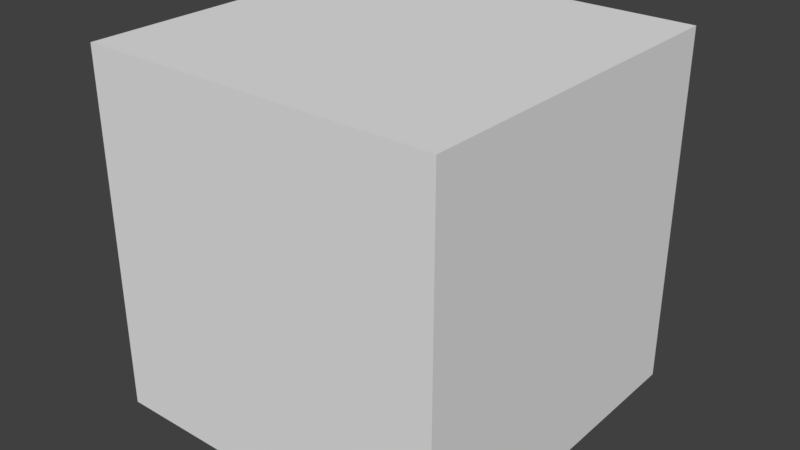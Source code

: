 # Source: cube.blend  (saved by Blender 2.79.0; exported with 4.5.12 LTS)
import bpy
from mathutils import Matrix  # noqa: F401  (used for matrix-valued properties, if any)

bpy.ops.wm.read_factory_settings(use_empty=True)
scene = bpy.context.scene
scene.name = 'Scene'

# ---- collections
col_collection_1 = bpy.data.collections.new('Collection 1'); scene.collection.children.link(col_collection_1)

# ---- materials (node trees are filled in below, after node groups)
mat_material = bpy.data.materials.new('Material')
mat_material.alpha_threshold = 0.0
mat_material.use_transparent_shadow = False
mat_material.roughness = 0.5
mat_material.line_color = (0.0, 0.0, 0.0, 1.0)

# ---- material node trees

# ---- world
world_world = bpy.data.worlds.new('World'); scene.world = world_world
world_world.color = (0.05088, 0.05088, 0.05088)
world_world.use_sun_shadow = False
world_world.sun_shadow_jitter_overblur = 0.0
world_world.cycles.sampling_method = 'MANUAL'

# ---- meshes
me_cube = bpy.data.meshes.new('Cube')
me_cube.from_pydata([(1.0, 1.0, -1.0), (1.0, -1.0, -1.0), (-1.0, -1.0, -1.0), (-1.0, 1.0, -1.0), (1.0, 1.0, 1.0), (1.0, -1.0, 1.0), (-1.0, -1.0, 1.0), (-1.0, 1.0, 1.0)], [], [(0, 1, 2, 3), (4, 7, 6, 5), (0, 4, 5, 1), (1, 5, 6, 2), (2, 6, 7, 3), (4, 0, 3, 7)])
_uv = me_cube.uv_layers.new(name='UVMap')
_uv.uv.foreach_set('vector', [-0.98, 0.9933, 0.00667, 0.9933, 0.00667, 1.98, -0.98, 1.98, 0.00667, 0.006671, 0.00667, 0.9933, -0.98, 0.9933, -0.98, 0.006671, 0.9933, 0.00667, 0.006671, 0.00667, 0.00667, -0.98, 0.9933, -0.98, -0.98, 0.006671, -0.98, -0.98, 0.00667, -0.98, 0.00667, 0.00667, 1.98, 0.00667, 0.9933, 0.00667, 0.9933, -0.98, 1.98, -0.98, 0.00667, 0.006671, 0.9933, 0.006671, 0.9933, 0.9933, 0.006671, 0.9933])
me_cube.materials.append(mat_material)
me_cube.use_remesh_preserve_volume = False
me_cube.use_remesh_preserve_attributes = False
me_cube.use_mirror_vertex_groups = False
me_cube.update()

# ---- objects
ob_cube = bpy.data.objects.new('Cube', me_cube)

# ---- transforms, parenting, visibility, modifiers, constraints
ob_cube.location = (0.0, 0.0, 0.0)
ob_cube.lock_rotations_4d = False
ob_cube.empty_display_type = 'ARROWS'
ob_cube.lineart.crease_threshold = 0.0

# ---- collection membership
col_collection_1.objects.link(ob_cube)

# ---- scene / render settings (as saved in the file)
scene.frame_start = 1; scene.frame_end = 250; scene.frame_set(1)
scene.render.engine = 'BLENDER_EEVEE_NEXT'
scene.render.resolution_percentage = 50
scene.render.dither_intensity = 0.0
scene.cycles.use_denoising = False
scene.cycles.samples = 128
scene.cycles.sampling_pattern = 'TABULATED_SOBOL'
scene.cycles.light_sampling_threshold = 0.0
scene.cycles.use_adaptive_sampling = False
scene.cycles.use_light_tree = False
scene.cycles.blur_glossy = 0.0
scene.cycles.sample_clamp_indirect = 0.0
scene.view_settings.view_transform = 'Standard'
bpy.context.view_layer.update()

# ---- added for rendering (the .blend has no active camera and no usable light): camera, sun
cam_auto = bpy.data.cameras.new('AutoCamera')
cam_auto.lens = 50.0
cam_auto.sensor_width = 36.0
cam_auto.clip_end = 1000.0
ob_auto_camera = bpy.data.objects.new('AutoCamera', cam_auto)
scene.collection.objects.link(ob_auto_camera)
ob_auto_camera.location = (3.20507, -3.84609, 2.56406)
ob_auto_camera.rotation_euler = (1.09748, -7.21219e-08, 0.694738)
scene.camera = ob_auto_camera
light_auto_sun = bpy.data.lights.new('AutoSun', 'SUN')
light_auto_sun.energy = 3.0
light_auto_sun.angle = 0.0523599
ob_auto_sun = bpy.data.objects.new('AutoSun', light_auto_sun)
scene.collection.objects.link(ob_auto_sun)
ob_auto_sun.rotation_euler = (0.872665, 0.174533, 0.523599)
bpy.context.view_layer.update()
